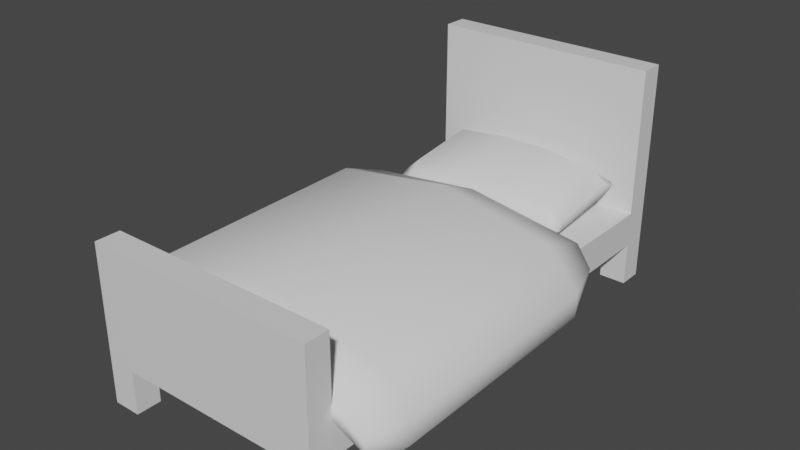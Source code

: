 # Source: bed_single.blend  (saved by Blender 3.2.14; exported with 4.5.12 LTS)
import bpy
from mathutils import Matrix  # noqa: F401  (used for matrix-valued properties, if any)

bpy.ops.wm.read_factory_settings(use_empty=True)
scene = bpy.context.scene
scene.name = 'Scene'

# ---- collections
col_collection = bpy.data.collections.new('Collection'); scene.collection.children.link(col_collection)

# ---- materials (node trees are filled in below, after node groups)
mat_material = bpy.data.materials.new('Material')
mat_material.alpha_threshold = 0.0
mat_material.use_transparent_shadow = False
mat_material.line_color = (0.0, 0.0, 0.0, 1.0)

# ---- material node trees
mat_material.use_nodes = True; mat_material.node_tree.nodes.clear()
_N = mat_material.node_tree.nodes; _L = mat_material.node_tree.links
n0 = _N.new('ShaderNodeOutputMaterial'); n0.name = 'Material Output'; n0.location = (300, 300)
n1 = _N.new('ShaderNodeBsdfPrincipled'); n1.name = 'Principled BSDF'; n1.location = (10, 300)
n1.distribution = 'GGX'
n1.subsurface_method = 'RANDOM_WALK_SKIN'
n1.inputs[2].default_value = 0.4
n1.inputs[3].default_value = 1.45
n1.inputs[27].default_value = (0.0, 0.0, 0.0, 1.0)
n1.inputs[28].default_value = 1.0
_L.new(n1.outputs[0], n0.inputs[0])
n0.is_active_output = True

# ---- world
world_world = bpy.data.worlds.new('World'); scene.world = world_world
world_world.use_nodes = True; world_world.node_tree.nodes.clear()
_N = world_world.node_tree.nodes; _L = world_world.node_tree.links
n0 = _N.new('ShaderNodeOutputWorld'); n0.name = 'World Output'; n0.location = (300, 300)
n1 = _N.new('ShaderNodeBackground'); n1.name = 'Background'; n1.location = (10, 300)
n1.inputs[0].default_value = (0.05088, 0.05088, 0.05088, 1.0)
_L.new(n1.outputs[0], n0.inputs[0])
n0.is_active_output = True
world_world.color = (0.05088, 0.05088, 0.05088)
world_world.use_sun_shadow = False
world_world.sun_shadow_jitter_overblur = 0.0

# ---- meshes
me_cube = bpy.data.meshes.new('Cube')
me_cube.from_pydata([(1.0, 1.0, 2.0), (1.0, 1.0, 0.0), (1.0, -1.0, 1.375), (1.0, -1.0, 0.0), (-1.0, 1.0, 2.0), (-1.0, 1.0, 0.0), (-1.0, -1.0, 1.375), (-1.0, -1.0, 0.0), (-1.0, -0.8973, 1.375), (-1.0, 0.8973, 2.0), (1.0, -0.8973, 1.375), (1.0, 0.8973, 2.0), (-1.0, -0.8973, 0.6947), (-1.0, 0.8973, 0.6947), (1.0, 0.8973, 0.6947), (1.0, -0.8973, 0.6947), (-1.0, -0.8973, 0.3847), (-1.0, -0.8973, 0.0), (-1.0, 0.8973, 0.3847), (-1.0, 0.8973, 0.0), (1.0, -0.8973, 0.0), (1.0, 0.8973, 0.0), (1.0, 0.8973, 0.3847), (1.0, -0.8973, 0.3847), (0.762, -1.0, 0.3847), (-0.762, -1.0, 0.0), (-0.762, -1.0, 0.3847), (0.762, -1.0, 0.0), (-0.762, -0.8973, 0.0), (0.762, -0.8973, 0.0), (0.762, 1.0, 0.0), (-0.762, 1.0, 0.0), (-0.762, 0.8973, 0.0), (0.762, 0.8973, 0.0), (-0.762, 1.0, 0.3847), (0.762, 1.0, 0.3847), (-0.762, -0.8973, 0.3847), (0.762, -0.8973, 0.3847), (-0.762, 0.8973, 0.3847), (0.762, 0.8973, 0.3847)], [], [(8, 6, 2, 10), (11, 0, 4, 9), (3, 2, 6, 7, 25, 26, 24, 27), (17, 7, 6, 8, 12, 13, 9, 4, 5, 19, 18, 16), (7, 17, 28, 25), (29, 20, 3, 27), (1, 21, 33, 30), (19, 5, 31, 32), (22, 21, 1, 0, 11, 14, 15, 10, 2, 3, 20, 23), (5, 4, 0, 1, 30, 35, 34, 31), (8, 10, 15, 12), (13, 12, 15, 14), (9, 13, 14, 11), (36, 16, 18, 38), (39, 22, 23, 37), (23, 20, 29, 37), (17, 16, 36, 28), (18, 19, 32, 38), (21, 22, 39, 33), (34, 35, 39, 38), (24, 26, 36, 37), (39, 35, 30, 33), (27, 24, 37, 29), (36, 26, 25, 28), (31, 34, 38, 32), (39, 37, 36, 38)])
_uv = me_cube.uv_layers.new(name='UVMap')
_uv.uv.foreach_set('vector', [0.875, 0.7372, 0.875, 0.75, 0.625, 0.75, 0.625, 0.7372, 0.625, 0.5128, 0.625, 0.5, 0.875, 0.5, 0.875, 0.5128, 0.375, 0.75, 0.625, 0.75, 0.625, 1.0, 0.375, 1.0, 0.375, 0.9702, 0.4231, 0.9702, 0.4231, 0.7798, 0.375, 0.7798, 0.375, 0.01284, 0.375, 0.0, 0.625, 0.0, 0.625, 0.01284, 0.4618, 0.01284, 0.4618, 0.2372, 0.625, 0.2372, 0.625, 0.25, 0.375, 0.25, 0.375, 0.2372, 0.4231, 0.2372, 0.4231, 0.01284, 0.125, 0.75, 0.125, 0.7372, 0.1548, 0.7372, 0.1548, 0.75, 0.3452, 0.7372, 0.375, 0.7372, 0.375, 0.75, 0.3452, 0.75, 0.375, 0.5, 0.375, 0.5128, 0.3452, 0.5128, 0.3452, 0.5, 0.125, 0.5128, 0.125, 0.5, 0.1548, 0.5, 0.1548, 0.5128, 0.4231, 0.5128, 0.375, 0.5128, 0.375, 0.5, 0.625, 0.5, 0.625, 0.5128, 0.4618, 0.5128, 0.4618, 0.7372, 0.625, 0.7372, 0.625, 0.75, 0.375, 0.75, 0.375, 0.7372, 0.4231, 0.7372, 0.375, 0.25, 0.625, 0.25, 0.625, 0.5, 0.375, 0.5, 0.375, 0.4702, 0.4231, 0.4702, 0.4231, 0.2798, 0.375, 0.2798, 0.5382, 0.0, 0.5382, 0.0, 0.375, 0.25, 0.375, 0.25, 0.375, 0.565, 0.125, 0.565, 0.125, 0.685, 0.375, 0.685, 0.5382, 0.5, 0.375, 0.75, 0.375, 0.75, 0.5382, 0.5, 0.875, 0.5793, 0.875, 0.565, 0.625, 0.565, 0.625, 0.5793, 0.625, 0.6707, 0.625, 0.685, 0.875, 0.685, 0.875, 0.6707, 0.625, 0.0, 0.5769, 0.0, 0.5769, 0.0, 0.625, 0.0, 0.5769, 0.0, 0.625, 0.0, 0.625, 0.0, 0.5769, 0.0, 0.625, 0.5, 0.5769, 0.5, 0.5769, 0.5, 0.625, 0.5, 0.5769, 0.5, 0.625, 0.5, 0.625, 0.5, 0.5769, 0.5, 0.6469, 0.5, 0.6469, 0.75, 0.6574, 0.75, 0.6574, 0.5, 0.8531, 0.75, 0.8531, 0.5, 0.8426, 0.5, 0.8426, 0.75, 0.625, 0.75, 0.625, 0.75, 0.5769, 0.75, 0.5769, 0.75, 0.5769, 0.75, 0.625, 0.75, 0.625, 0.75, 0.5769, 0.75, 0.625, 0.25, 0.625, 0.25, 0.5769, 0.25, 0.5769, 0.25, 0.5769, 0.25, 0.625, 0.25, 0.625, 0.25, 0.5769, 0.25, 0.625, 0.6707, 0.875, 0.6707, 0.875, 0.5793, 0.625, 0.5793])
me_cube.materials.append(mat_material)
me_cube.use_mirror_vertex_groups = False
me_cube.update()
me_cube_002 = bpy.data.meshes.new('Cube.002')
me_cube_002.from_pydata([(0.3313, 0.1223, -0.08192), (0.3398, 0.1806, -0.02062), (0.3896, 0.1308, -0.02062), (0.3398, 0.1806, 0.02062), (0.3313, 0.1223, 0.0755), (0.3896, 0.1308, 0.02062), (0.3313, -0.1949, -0.08192), (0.3909, -0.2021, -0.0217), (0.3385, -0.2545, -0.0217), (0.3313, -0.1949, 0.07031), (0.3385, -0.2545, 0.0217), (0.3909, -0.2021, 0.0217), (-0.3315, 0.1223, -0.08192), (-0.3906, 0.1299, -0.02134), (-0.339, 0.1815, -0.02134), (-0.3315, 0.1223, 0.08192), (-0.339, 0.1815, 0.02134), (-0.3906, 0.1299, 0.02134), (-0.3315, -0.1949, -0.08192), (-0.3386, -0.2545, -0.02172), (-0.391, -0.2021, -0.02172), (-0.3315, -0.1949, 0.07792), (-0.391, -0.2021, 0.02172), (-0.3386, -0.2545, 0.02172), (-0.1003, -0.1935, -0.1074), (0.1002, -0.1918, -0.1074), (0.1002, -0.2549, -0.03335), (-0.1003, -0.2574, -0.03335), (0.1002, -0.1912, 0.09695), (-0.1003, -0.193, 0.09767), (-0.1003, -0.2574, 0.03335), (0.1002, -0.2549, 0.03335), (0.1002, 0.1273, -0.1074), (-0.1003, 0.1273, -0.1074), (-0.1003, 0.196, -0.03335), (0.1002, 0.196, -0.03335), (-0.1003, 0.1273, 0.1074), (0.1002, 0.1273, 0.1074), (0.1002, 0.196, 0.03335), (-0.1003, 0.196, 0.03335), (0.3804, 0.1912, 5.69e-08), (0.4002, 0.1714, 5.54e-08), (-0.4004, 0.1672, 0.002499), (-0.3724, 0.1952, 0.002499), (-0.3866, -0.2779, 5.484e-08), (-0.4144, -0.25, 5.274e-08), (0.4066, -0.2445, 5.617e-08), (0.3809, -0.2702, 5.384e-08)], [], [(35, 38, 3, 1), (20, 22, 17, 13), (28, 9, 4, 37), (2, 5, 11, 7), (27, 30, 23, 19), (0, 1, 2), (3, 4, 5), (6, 7, 8), (9, 10, 11), (12, 13, 14), (15, 16, 17), (18, 19, 20), (21, 22, 23), (6, 0, 2, 7), (1, 3, 40), (4, 9, 11, 5), (11, 10, 47, 46), (25, 6, 8, 26), (29, 21, 23, 30), (19, 23, 44), (12, 18, 20, 13), (21, 15, 17, 22), (13, 17, 42), (33, 12, 14, 34), (37, 4, 3, 38), (24, 18, 12, 33), (6, 25, 32, 0), (25, 24, 33, 32), (15, 36, 39, 16), (36, 37, 38, 39), (0, 32, 35, 1), (32, 33, 34, 35), (9, 28, 31, 10), (28, 29, 30, 31), (18, 24, 27, 19), (24, 25, 26, 27), (8, 10, 31, 26), (26, 31, 30, 27), (21, 29, 36, 15), (29, 28, 37, 36), (14, 16, 39, 34), (34, 39, 38, 35), (2, 1, 40, 41), (5, 2, 41), (3, 5, 41, 40), (17, 16, 43, 42), (16, 14, 43), (14, 13, 42, 43), (20, 19, 44, 45), (22, 20, 45), (23, 22, 45, 44), (7, 11, 46), (8, 7, 46, 47), (10, 8, 47)])
me_cube_002.polygons.foreach_set('use_smooth', [True] * 54)
_uv = me_cube_002.uv_layers.new(name='UVMap')
_uv.uv.foreach_set('vector', [0.4578, 0.9097, 0.5422, 0.9097, 0.5422, 0.9791, 0.4578, 0.9791, 0.4578, 0.537, 0.5422, 0.537, 0.5422, 0.713, 0.4578, 0.713, 0.7847, 0.537, 0.8541, 0.537, 0.8541, 0.713, 0.7847, 0.713, 0.4578, 0.037, 0.5422, 0.037, 0.5422, 0.213, 0.4578, 0.213, 0.4578, 0.4097, 0.5422, 0.4097, 0.5422, 0.4791, 0.4578, 0.4791, 0.375, 0.037, 0.4578, 0.0, 0.4578, 0.037, 0.5422, 0.0, 0.625, 0.037, 0.5422, 0.037, 0.375, 0.213, 0.4578, 0.213, 0.4578, 0.25, 0.625, 0.213, 0.5422, 0.25, 0.5422, 0.213, 0.375, 0.7709, 0.4578, 0.75, 0.4578, 0.7709, 0.625, 0.7709, 0.5422, 0.7709, 0.5422, 0.75, 0.375, 0.4791, 0.4578, 0.4791, 0.4578, 0.5, 0.625, 0.4791, 0.5422, 0.5, 0.5422, 0.4791, 0.375, 0.213, 0.375, 0.037, 0.4578, 0.037, 0.4578, 0.213, 0.4578, 0.9791, 0.5422, 0.9791, 0.4578, 0.9791, 0.625, 0.037, 0.625, 0.213, 0.5422, 0.213, 0.5422, 0.037, 0.5422, 0.213, 0.5422, 0.25, 0.5422, 0.25, 0.5422, 0.213, 0.375, 0.3403, 0.375, 0.2709, 0.4578, 0.2709, 0.4578, 0.3403, 0.625, 0.4097, 0.625, 0.4791, 0.5422, 0.4791, 0.5422, 0.4097, 0.4578, 0.4791, 0.5422, 0.4791, 0.4578, 0.4791, 0.3541, 0.713, 0.3541, 0.537, 0.4578, 0.537, 0.4578, 0.713, 0.6459, 0.537, 0.6459, 0.713, 0.5422, 0.713, 0.5422, 0.537, 0.4578, 0.713, 0.5422, 0.713, 0.4578, 0.713, 0.375, 0.8403, 0.375, 0.7709, 0.4578, 0.7709, 0.4578, 0.8403, 0.625, 0.9097, 0.625, 0.9791, 0.5422, 0.9791, 0.5422, 0.9097, 0.2847, 0.537, 0.3541, 0.537, 0.3541, 0.713, 0.2847, 0.713, 0.1459, 0.537, 0.2153, 0.537, 0.2153, 0.713, 0.1459, 0.713, 0.2153, 0.537, 0.2847, 0.537, 0.2847, 0.713, 0.2153, 0.713, 0.625, 0.7709, 0.625, 0.8403, 0.5422, 0.8403, 0.5422, 0.7709, 0.625, 0.8403, 0.625, 0.9097, 0.5422, 0.9097, 0.5422, 0.8403, 0.375, 0.9791, 0.375, 0.9097, 0.4578, 0.9097, 0.4578, 0.9791, 0.375, 0.9097, 0.375, 0.8403, 0.4578, 0.8403, 0.4578, 0.9097, 0.625, 0.2709, 0.625, 0.3403, 0.5422, 0.3403, 0.5422, 0.2709, 0.625, 0.3403, 0.625, 0.4097, 0.5422, 0.4097, 0.5422, 0.3403, 0.375, 0.4791, 0.375, 0.4097, 0.4578, 0.4097, 0.4578, 0.4791, 0.375, 0.4097, 0.375, 0.3403, 0.4578, 0.3403, 0.4578, 0.4097, 0.4578, 0.2709, 0.5422, 0.2709, 0.5422, 0.3403, 0.4578, 0.3403, 0.4578, 0.3403, 0.5422, 0.3403, 0.5422, 0.4097, 0.4578, 0.4097, 0.6459, 0.537, 0.7153, 0.537, 0.7153, 0.713, 0.6459, 0.713, 0.7153, 0.537, 0.7847, 0.537, 0.7847, 0.713, 0.7153, 0.713, 0.4578, 0.7709, 0.5422, 0.7709, 0.5422, 0.8403, 0.4578, 0.8403, 0.4578, 0.8403, 0.5422, 0.8403, 0.5422, 0.9097, 0.4578, 0.9097, 0.4578, 0.037, 0.4578, 0.0, 0.4578, 0.0, 0.4578, 0.037, 0.5422, 0.037, 0.4578, 0.037, 0.5422, 0.037, 0.5422, 0.0, 0.5422, 0.037, 0.5422, 0.037, 0.5422, 0.0, 0.5422, 0.75, 0.5422, 0.7709, 0.5422, 0.7709, 0.5422, 0.75, 0.5422, 0.7709, 0.4578, 0.7709, 0.5422, 0.7709, 0.4578, 0.7709, 0.4578, 0.75, 0.4578, 0.75, 0.4578, 0.7709, 0.4578, 0.5, 0.4578, 0.4791, 0.4578, 0.4791, 0.4578, 0.5, 0.5422, 0.537, 0.4578, 0.537, 0.5422, 0.537, 0.5422, 0.4791, 0.5422, 0.5, 0.5422, 0.5, 0.5422, 0.4791, 0.4578, 0.213, 0.5422, 0.213, 0.4578, 0.213, 0.4578, 0.25, 0.4578, 0.213, 0.4578, 0.213, 0.4578, 0.25, 0.5422, 0.2709, 0.4578, 0.2709, 0.5422, 0.2709])
me_cube_002.update()
me_cube_003 = bpy.data.meshes.new('Cube.003')
me_cube_003.from_pydata([(0.5009, 0.4419, -0.233), (0.5487, 0.629, -0.1751), (0.6022, 0.4456, -0.2495), (0.5846, 0.629, -0.117), (0.6453, 0.4419, -0.1233), (0.6384, 0.4456, -0.2243), (0.5009, -0.52, -0.2331), (0.6046, -0.5233, -0.2549), (0.5483, -0.6712, -0.179), (0.6406, -0.52, -0.1268), (0.5864, -0.6712, -0.1526), (0.6429, -0.5233, -0.2287), (-0.5073, 0.4442, -0.1975), (-0.5981, 0.4425, -0.2307), (-0.552, 0.6322, -0.1473), (-0.654, 0.4442, -0.1158), (-0.5878, 0.6317, -0.08607), (-0.6343, 0.4422, -0.2101), (-0.5073, -0.5223, -0.1975), (-0.5586, -0.6827, -0.1612), (-0.6056, -0.5316, -0.246), (-0.6505, -0.5223, -0.1178), (-0.6435, -0.5316, -0.2249), (-0.5962, -0.6827, -0.1402), (-0.4397, -0.5148, -0.1575), (0.4423, -0.5098, -0.1682), (0.4845, -0.7006, -0.1035), (-0.4614, -0.7082, -0.08802), (0.5011, -0.5078, 0.01819), (-0.5014, -0.5133, 0.04015), (-0.4815, -0.7082, -0.02369), (0.5012, -0.7006, -0.04886), (0.4426, 0.4559, -0.1683), (-0.4397, 0.4559, -0.1574), (-0.4607, 0.6641, -0.09007), (0.4892, 0.6641, -0.1073), (-0.5045, 0.4559, 0.0498), (0.5011, 0.4559, 0.02936), (0.5015, 0.6641, -0.04863), (-0.4808, 0.6641, -0.02583), (0.5933, 0.5727, -0.2002), (0.6124, 0.5182, -0.2281), (-0.6157, 0.5223, -0.2109), (-0.5907, 0.5922, -0.1661), (-0.6053, -0.6735, -0.1974), (-0.6275, -0.5966, -0.2374), (0.6244, -0.6031, -0.2357), (0.598, -0.6701, -0.199), (-0.0001853, -0.5123, -0.1522), (-0.0001853, -0.7044, -0.05635), (-0.0001853, -0.5106, 0.1126), (-0.0001853, -0.7044, 0.02991), (-0.0001854, 0.4559, -0.1522), (-0.0001854, 0.6641, -0.05635), (-0.0001854, 0.4559, 0.1257), (-0.0001854, 0.6641, 0.02991)], [], [(35, 38, 3, 1), (20, 22, 17, 13), (28, 9, 4, 37), (2, 5, 11, 7), (27, 30, 23, 19), (0, 1, 2), (3, 4, 5), (6, 7, 8), (9, 10, 11), (12, 13, 14), (15, 16, 17), (18, 19, 20), (21, 22, 23), (6, 0, 2, 7), (1, 3, 40), (4, 9, 11, 5), (11, 10, 47, 46), (25, 6, 8, 26), (29, 21, 23, 30), (19, 23, 44), (12, 18, 20, 13), (21, 15, 17, 22), (13, 17, 42), (33, 12, 14, 34), (37, 4, 3, 38), (24, 18, 12, 33), (6, 25, 32, 0), (48, 24, 33, 52), (15, 36, 39, 16), (54, 37, 38, 55), (0, 32, 35, 1), (52, 33, 34, 53), (9, 28, 31, 10), (50, 29, 30, 51), (18, 24, 27, 19), (48, 25, 26, 49), (8, 10, 31, 26), (49, 51, 30, 27), (21, 29, 36, 15), (50, 28, 37, 54), (14, 16, 39, 34), (53, 55, 38, 35), (2, 1, 40, 41), (5, 2, 41), (3, 5, 41, 40), (17, 16, 43, 42), (16, 14, 43), (14, 13, 42, 43), (20, 19, 44, 45), (22, 20, 45), (23, 22, 45, 44), (7, 11, 46), (8, 7, 46, 47), (10, 8, 47), (34, 39, 55, 53), (29, 50, 54, 36), (26, 31, 51, 49), (24, 48, 49, 27), (28, 50, 51, 31), (32, 52, 53, 35), (36, 54, 55, 39), (25, 48, 52, 32)])
me_cube_003.polygons.foreach_set('use_smooth', [True] * 62)
_uv = me_cube_003.uv_layers.new(name='UVMap')
_uv.uv.foreach_set('vector', [0.4578, 0.9097, 0.5422, 0.9097, 0.5422, 0.9791, 0.4578, 0.9791, 0.4578, 0.537, 0.5422, 0.537, 0.5422, 0.713, 0.4578, 0.713, 0.7847, 0.537, 0.8541, 0.537, 0.8541, 0.713, 0.7847, 0.713, 0.4578, 0.037, 0.5422, 0.037, 0.5422, 0.213, 0.4578, 0.213, 0.4578, 0.4097, 0.5422, 0.4097, 0.5422, 0.4791, 0.4578, 0.4791, 0.375, 0.037, 0.4578, 0.0, 0.4578, 0.037, 0.5422, 0.0, 0.625, 0.037, 0.5422, 0.037, 0.375, 0.213, 0.4578, 0.213, 0.4578, 0.25, 0.625, 0.213, 0.5422, 0.25, 0.5422, 0.213, 0.375, 0.7709, 0.4578, 0.75, 0.4578, 0.7709, 0.625, 0.7709, 0.5422, 0.7709, 0.5422, 0.75, 0.375, 0.4791, 0.4578, 0.4791, 0.4578, 0.5, 0.625, 0.4791, 0.5422, 0.5, 0.5422, 0.4791, 0.375, 0.213, 0.375, 0.037, 0.4578, 0.037, 0.4578, 0.213, 0.4578, 0.9791, 0.5422, 0.9791, 0.4578, 0.9791, 0.625, 0.037, 0.625, 0.213, 0.5422, 0.213, 0.5422, 0.037, 0.5422, 0.213, 0.5422, 0.25, 0.5422, 0.25, 0.5422, 0.213, 0.375, 0.3403, 0.375, 0.2709, 0.4578, 0.2709, 0.4578, 0.3403, 0.625, 0.4097, 0.625, 0.4791, 0.5422, 0.4791, 0.5422, 0.4097, 0.4578, 0.4791, 0.5422, 0.4791, 0.4578, 0.4791, 0.3541, 0.713, 0.3541, 0.537, 0.4578, 0.537, 0.4578, 0.713, 0.6459, 0.537, 0.6459, 0.713, 0.5422, 0.713, 0.5422, 0.537, 0.4578, 0.713, 0.5422, 0.713, 0.4578, 0.713, 0.375, 0.8403, 0.375, 0.7709, 0.4578, 0.7709, 0.4578, 0.8403, 0.625, 0.9097, 0.625, 0.9791, 0.5422, 0.9791, 0.5422, 0.9097, 0.2847, 0.537, 0.3541, 0.537, 0.3541, 0.713, 0.2847, 0.713, 0.1459, 0.537, 0.2153, 0.537, 0.2153, 0.713, 0.1459, 0.713, 0.25, 0.537, 0.2847, 0.537, 0.2847, 0.713, 0.25, 0.713, 0.625, 0.7709, 0.625, 0.8403, 0.5422, 0.8403, 0.5422, 0.7709, 0.625, 0.875, 0.625, 0.9097, 0.5422, 0.9097, 0.5422, 0.875, 0.375, 0.9791, 0.375, 0.9097, 0.4578, 0.9097, 0.4578, 0.9791, 0.375, 0.875, 0.375, 0.8403, 0.4578, 0.8403, 0.4578, 0.875, 0.625, 0.2709, 0.625, 0.3403, 0.5422, 0.3403, 0.5422, 0.2709, 0.625, 0.375, 0.625, 0.4097, 0.5422, 0.4097, 0.5422, 0.375, 0.375, 0.4791, 0.375, 0.4097, 0.4578, 0.4097, 0.4578, 0.4791, 0.375, 0.375, 0.375, 0.3403, 0.4578, 0.3403, 0.4578, 0.375, 0.4578, 0.2709, 0.5422, 0.2709, 0.5422, 0.3403, 0.4578, 0.3403, 0.4578, 0.375, 0.5422, 0.375, 0.5422, 0.4097, 0.4578, 0.4097, 0.6459, 0.537, 0.7153, 0.537, 0.7153, 0.713, 0.6459, 0.713, 0.75, 0.537, 0.7847, 0.537, 0.7847, 0.713, 0.75, 0.713, 0.4578, 0.7709, 0.5422, 0.7709, 0.5422, 0.8403, 0.4578, 0.8403, 0.4578, 0.875, 0.5422, 0.875, 0.5422, 0.9097, 0.4578, 0.9097, 0.4578, 0.037, 0.4578, 0.0, 0.4578, 0.0, 0.4578, 0.037, 0.5422, 0.037, 0.4578, 0.037, 0.5422, 0.037, 0.5422, 0.0, 0.5422, 0.037, 0.5422, 0.037, 0.5422, 0.0, 0.5422, 0.75, 0.5422, 0.7709, 0.5422, 0.7709, 0.5422, 0.75, 0.5422, 0.7709, 0.4578, 0.7709, 0.5422, 0.7709, 0.4578, 0.7709, 0.4578, 0.75, 0.4578, 0.75, 0.4578, 0.7709, 0.4578, 0.5, 0.4578, 0.4791, 0.4578, 0.4791, 0.4578, 0.5, 0.5422, 0.537, 0.4578, 0.537, 0.5422, 0.537, 0.5422, 0.4791, 0.5422, 0.5, 0.5422, 0.5, 0.5422, 0.4791, 0.4578, 0.213, 0.5422, 0.213, 0.4578, 0.213, 0.4578, 0.25, 0.4578, 0.213, 0.4578, 0.213, 0.4578, 0.25, 0.5422, 0.2709, 0.4578, 0.2709, 0.5422, 0.2709, 0.4578, 0.8403, 0.5422, 0.8403, 0.5422, 0.875, 0.4578, 0.875, 0.7153, 0.537, 0.75, 0.537, 0.75, 0.713, 0.7153, 0.713, 0.4578, 0.3403, 0.5422, 0.3403, 0.5422, 0.375, 0.4578, 0.375, 0.375, 0.4097, 0.375, 0.375, 0.4578, 0.375, 0.4578, 0.4097, 0.625, 0.3403, 0.625, 0.375, 0.5422, 0.375, 0.5422, 0.3403, 0.375, 0.9097, 0.375, 0.875, 0.4578, 0.875, 0.4578, 0.9097, 0.625, 0.8403, 0.625, 0.875, 0.5422, 0.875, 0.5422, 0.8403, 0.2153, 0.537, 0.25, 0.537, 0.25, 0.713, 0.2153, 0.713])
me_cube_003.update()

# ---- objects
ob_bedframe = bpy.data.objects.new('bedframe', me_cube)
ob_pillow = bpy.data.objects.new('pillow', me_cube_002)
ob_duvet = bpy.data.objects.new('duvet', me_cube_003)

# ---- transforms, parenting, visibility, modifiers, constraints
ob_bedframe.location = (0.0, 0.0, 0.0)
ob_bedframe.scale = (0.485, 1.01, 0.475)
ob_bedframe.lock_rotations_4d = False
ob_bedframe.empty_display_type = 'ARROWS'
ob_bedframe.lineart.crease_threshold = 0.0
ob_pillow.location = (2.818e-34, 0.7141, 0.4231)
ob_pillow.rotation_euler = (0.1215, 2.691e-17, 1.636e-18)
ob_duvet.location = (0.0, -0.2081, 0.4314)

# ---- collection membership
col_collection.objects.link(ob_bedframe)
col_collection.objects.link(ob_pillow)
col_collection.objects.link(ob_duvet)

# ---- scene / render settings (as saved in the file)
scene.frame_start = 1; scene.frame_end = 250; scene.frame_set(1)
scene.render.engine = 'BLENDER_EEVEE_NEXT'
scene.cycles.sampling_pattern = 'TABULATED_SOBOL'
scene.cycles.use_light_tree = False
scene.view_settings.view_transform = 'Filmic'
bpy.context.view_layer.update()

# ---- added for rendering (the .blend has no active camera and no usable light): camera, sun
cam_auto = bpy.data.cameras.new('AutoCamera')
cam_auto.lens = 50.0
cam_auto.sensor_width = 36.0
cam_auto.clip_end = 1000.0
ob_auto_camera = bpy.data.objects.new('AutoCamera', cam_auto)
scene.collection.objects.link(ob_auto_camera)
ob_auto_camera.location = (2.38538, -2.86769, 2.38679)
ob_auto_camera.rotation_euler = (1.09748, -7.21219e-08, 0.694738)
scene.camera = ob_auto_camera
light_auto_sun = bpy.data.lights.new('AutoSun', 'SUN')
light_auto_sun.energy = 3.0
light_auto_sun.angle = 0.0523599
ob_auto_sun = bpy.data.objects.new('AutoSun', light_auto_sun)
scene.collection.objects.link(ob_auto_sun)
ob_auto_sun.rotation_euler = (0.872665, 0.174533, 0.523599)
bpy.context.view_layer.update()
